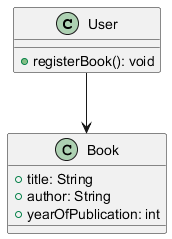

The diagram above was rendered by PlantUML. Its source (embedded in the PNG):
@startuml
class User {
    + registerBook(): void
}

class Book {
    + title: String
    + author: String
    + yearOfPublication: int
}

User --> Book
@enduml